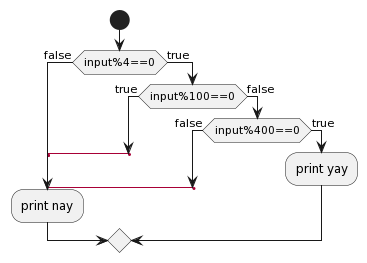

The diagram above was rendered by PlantUML. Its source (embedded in the PNG):
@startuml
start
if (input%4==0) then (false)
'space label only for alignment
label sp_lab0
label sp_lab1

'real label
label lab

:print nay;

else (true)
if (input%100==0) then (true)
label sp_lab2
goto lab

else (false)
if (input%400==0) then(false)
label sp_lab3
goto lab

else (true)
:print yay;
endif
endif
@enduml